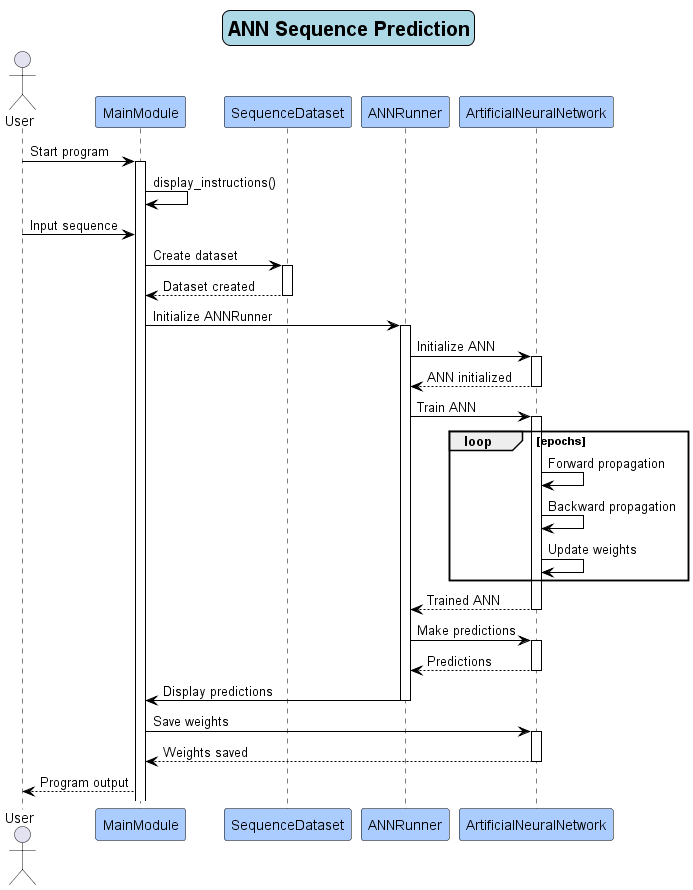

The diagram above was rendered by PlantUML. Its source (embedded in the PNG):
@startuml
!define AWSPUML https://raw.githubusercontent.com/awslabs/aws-icons-for-plantuml/v14.0/Legacy

skinparam titleBorderRoundCorner 15
skinparam titleBorderColor black
skinparam titleBackgroundColor LightBlue
skinparam titleFontColor black
skinparam titleFontSize 20
skinparam titleFontStyle bold
skinparam sequence {
    LifeLineBorderColor black
    LifeLineBackgroundColor white
    ParticipantBorderColor black
    ParticipantBackgroundColor LightGreen
    ArrowColor black
}

title ANN Sequence Prediction

actor User
participant "MainModule" as MM #AACCFF
participant "SequenceDataset" as SD #AACCFF
participant "ANNRunner" as AR #AACCFF
participant "ArtificialNeuralNetwork" as ANN #AACCFF

User -> MM : Start program
activate MM

MM -> MM : display_instructions()
User -> MM : Input sequence

MM -> SD : Create dataset
activate SD
SD --> MM : Dataset created
deactivate SD

MM -> AR : Initialize ANNRunner
activate AR

AR -> ANN : Initialize ANN
activate ANN
ANN --> AR : ANN initialized
deactivate ANN

AR -> ANN : Train ANN
activate ANN

loop epochs
    ANN -> ANN : Forward propagation
    ANN -> ANN : Backward propagation
    ANN -> ANN : Update weights
end

ANN --> AR : Trained ANN
deactivate ANN

AR -> ANN : Make predictions
activate ANN
ANN --> AR : Predictions
deactivate ANN

AR -> MM : Display predictions
deactivate AR

MM -> ANN : Save weights
activate ANN
ANN --> MM : Weights saved
deactivate ANN

User <-- MM : Program output

@enduml